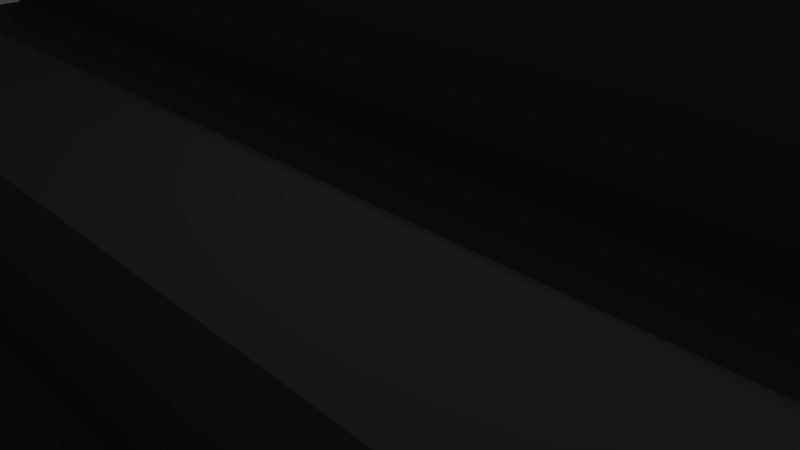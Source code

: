 # Source: AudBle.blend  (saved by Blender 2.79.0; exported with 4.5.12 LTS)
import bpy
from mathutils import Matrix  # noqa: F401  (used for matrix-valued properties, if any)

bpy.ops.wm.read_factory_settings(use_empty=True)
scene = bpy.context.scene
scene.name = 'Scene'

# ---- collections
col_collection_1 = bpy.data.collections.new('Collection 1'); scene.collection.children.link(col_collection_1)

# ---- materials (node trees are filled in below, after node groups)
mat_material = bpy.data.materials.new('Material')
mat_material.alpha_threshold = 0.0
mat_material.use_transparent_shadow = False
mat_material.diffuse_color = (0.09084, 0.09084, 0.09084, 1.0)
mat_material.roughness = 0.5
mat_material.specular_intensity = 0.0
mat_material.line_color = (0.0, 0.0, 0.0, 1.0)

# ---- material node trees

# ---- world
world_world = bpy.data.worlds.new('World'); scene.world = world_world
world_world.color = (0.05088, 0.05088, 0.05088)
world_world.use_sun_shadow = False
world_world.sun_shadow_jitter_overblur = 0.0
world_world.cycles.sampling_method = 'MANUAL'

# ---- cameras
cam_camera = bpy.data.cameras.new('Camera')
cam_camera.clip_end = 100.0
cam_camera.lens = 35.0
cam_camera.sensor_width = 32.0
cam_camera.sensor_height = 18.0
cam_camera.ortho_scale = 7.314
cam_camera.dof.focus_distance = 0.0
cam_camera.dof.aperture_fstop = 128.0

# ---- lights
light_lamp = bpy.data.lights.new('Lamp', 'POINT')
light_lamp.transmission_factor = 0.0
light_lamp.cutoff_distance = 30.0
light_lamp.energy = 100.0
light_lamp.shadow_buffer_clip_start = 1.001
light_lamp.shadow_soft_size = 0.1
light_lamp.shadow_maximum_resolution = 0.006
light_lamp.use_absolute_resolution = True

# ---- meshes
me_cube = bpy.data.meshes.new('Cube')
me_cube.from_pydata([(1.0, 1.0, -1.0), (1.0, -1.0, -1.0), (-1.0, -1.0, -1.0), (-1.0, 1.0, -1.0), (1.0, 1.0, 1.0), (1.0, -1.0, 1.0), (-1.0, -1.0, 1.0), (-1.0, 1.0, 1.0), (1.0, 0.7778, -1.0), (1.0, 0.5556, -1.0), (1.0, 0.3333, -1.0), (1.0, 0.1111, -1.0), (1.0, -0.1111, -1.0), (1.0, -0.3333, -1.0), (1.0, -0.5556, -1.0), (1.0, -0.7778, -1.0), (0.7778, 1.0, -1.0), (0.5556, 1.0, -1.0), (0.3333, 1.0, -1.0), (0.1111, 1.0, -1.0), (-0.1111, 1.0, -1.0), (-0.3333, 1.0, -1.0), (-0.5556, 1.0, -1.0), (-0.7778, 1.0, -1.0), (1.0, 1.0, -0.7778), (1.0, 1.0, -0.5556), (1.0, 1.0, -0.3333), (1.0, 1.0, -0.1111), (1.0, 1.0, 0.1111), (1.0, 1.0, 0.3333), (1.0, 1.0, 0.5556), (1.0, 1.0, 0.7778), (0.7778, -1.0, -1.0), (0.5556, -1.0, -1.0), (0.3333, -1.0, -1.0), (0.1111, -1.0, -1.0), (-0.1111, -1.0, -1.0), (-0.3333, -1.0, -1.0), (-0.5556, -1.0, -1.0), (-0.7778, -1.0, -1.0), (1.0, -1.0, -0.7778), (1.0, -1.0, -0.5556), (1.0, -1.0, -0.3333), (1.0, -1.0, -0.1111), (1.0, -1.0, 0.1111), (1.0, -1.0, 0.3333), (1.0, -1.0, 0.5556), (1.0, -1.0, 0.7778), (-1.0, -0.7778, -1.0), (-1.0, -0.5556, -1.0), (-1.0, -0.3333, -1.0), (-1.0, -0.1111, -1.0), (-1.0, 0.1111, -1.0), (-1.0, 0.3333, -1.0), (-1.0, 0.5556, -1.0), (-1.0, 0.7778, -1.0), (-1.0, -1.0, -0.7778), (-1.0, -1.0, -0.5556), (-1.0, -1.0, -0.3333), (-1.0, -1.0, -0.1111), (-1.0, -1.0, 0.1111), (-1.0, -1.0, 0.3333), (-1.0, -1.0, 0.5556), (-1.0, -1.0, 0.7778), (-1.0, 1.0, -0.7778), (-1.0, 1.0, -0.5556), (-1.0, 1.0, -0.3333), (-1.0, 1.0, -0.1111), (-1.0, 1.0, 0.1111), (-1.0, 1.0, 0.3333), (-1.0, 1.0, 0.5556), (-1.0, 1.0, 0.7778), (1.0, 0.7778, 1.0), (1.0, 0.5556, 1.0), (1.0, 0.3333, 1.0), (1.0, 0.1111, 1.0), (1.0, -0.1111, 1.0), (1.0, -0.3333, 1.0), (1.0, -0.5556, 1.0), (1.0, -0.7778, 1.0), (0.7778, 1.0, 1.0), (0.5556, 1.0, 1.0), (0.3333, 1.0, 1.0), (0.1111, 1.0, 1.0), (-0.1111, 1.0, 1.0), (-0.3333, 1.0, 1.0), (-0.5556, 1.0, 1.0), (-0.7778, 1.0, 1.0), (0.7778, -1.0, 1.0), (0.5556, -1.0, 1.0), (0.3333, -1.0, 1.0), (0.1111, -1.0, 1.0), (-0.1111, -1.0, 1.0), (-0.3333, -1.0, 1.0), (-0.5556, -1.0, 1.0), (-0.7778, -1.0, 1.0), (-1.0, -0.7778, 1.0), (-1.0, -0.5556, 1.0), (-1.0, -0.3333, 1.0), (-1.0, -0.1111, 1.0), (-1.0, 0.1111, 1.0), (-1.0, 0.3333, 1.0), (-1.0, 0.5556, 1.0), (-1.0, 0.7778, 1.0), (0.7778, 1.0, 0.7778), (0.5556, 1.0, 0.7778), (0.3333, 1.0, 0.7778), (0.1111, 1.0, 0.7778), (-0.1111, 1.0, 0.7778), (-0.3333, 1.0, 0.7778), (-0.5556, 1.0, 0.7778), (-0.7778, 1.0, 0.7778), (0.7778, 1.0, 0.5556), (0.5556, 1.0, 0.5556), (0.3333, 1.0, 0.5556), (0.1111, 1.0, 0.5556), (-0.1111, 1.0, 0.5556), (-0.3333, 1.0, 0.5556), (-0.5556, 1.0, 0.5556), (-0.7778, 1.0, 0.5556), (0.7778, 1.0, 0.3333), (0.5556, 1.0, 0.3333), (0.3333, 1.0, 0.3333), (0.1111, 1.0, 0.3333), (-0.1111, 1.0, 0.3333), (-0.3333, 1.0, 0.3333), (-0.5556, 1.0, 0.3333), (-0.7778, 1.0, 0.3333), (0.7778, 1.0, 0.1111), (0.5556, 1.0, 0.1111), (0.3333, 1.0, 0.1111), (0.1111, 1.0, 0.1111), (-0.1111, 1.0, 0.1111), (-0.3333, 1.0, 0.1111), (-0.5556, 1.0, 0.1111), (-0.7778, 1.0, 0.1111), (0.7778, 1.0, -0.1111), (0.5556, 1.0, -0.1111), (0.3333, 1.0, -0.1111), (0.1111, 1.0, -0.1111), (-0.1111, 1.0, -0.1111), (-0.3333, 1.0, -0.1111), (-0.5556, 1.0, -0.1111), (-0.7778, 1.0, -0.1111), (0.7778, 1.0, -0.3333), (0.5556, 1.0, -0.3333), (0.3333, 1.0, -0.3333), (0.1111, 1.0, -0.3333), (-0.1111, 1.0, -0.3333), (-0.3333, 1.0, -0.3333), (-0.5556, 1.0, -0.3333), (-0.7778, 1.0, -0.3333), (0.7778, 1.0, -0.5556), (0.5556, 1.0, -0.5556), (0.3333, 1.0, -0.5556), (0.1111, 1.0, -0.5556), (-0.1111, 1.0, -0.5556), (-0.3333, 1.0, -0.5556), (-0.5556, 1.0, -0.5556), (-0.7778, 1.0, -0.5556), (0.7778, 1.0, -0.7778), (0.5556, 1.0, -0.7778), (0.3333, 1.0, -0.7778), (0.1111, 1.0, -0.7778), (-0.1111, 1.0, -0.7778), (-0.3333, 1.0, -0.7778), (-0.5556, 1.0, -0.7778), (-0.7778, 1.0, -0.7778), (-1.0, -0.7778, -0.7778), (-1.0, -0.5556, -0.7778), (-1.0, -0.3333, -0.7778), (-1.0, -0.1111, -0.7778), (-1.0, 0.1111, -0.7778), (-1.0, 0.3333, -0.7778), (-1.0, 0.5556, -0.7778), (-1.0, 0.7778, -0.7778), (-1.0, -0.7778, -0.5556), (-1.0, -0.5556, -0.5556), (-1.0, -0.3333, -0.5556), (-1.0, -0.1111, -0.5556), (-1.0, 0.1111, -0.5556), (-1.0, 0.3333, -0.5556), (-1.0, 0.5556, -0.5556), (-1.0, 0.7778, -0.5556), (-1.0, -0.7778, -0.3333), (-1.0, -0.5556, -0.3333), (-1.0, -0.3333, -0.3333), (-1.0, -0.1111, -0.3333), (-1.0, 0.1111, -0.3333), (-1.0, 0.3333, -0.3333), (-1.0, 0.5556, -0.3333), (-1.0, 0.7778, -0.3333), (-1.0, -0.7778, -0.1111), (-1.0, -0.5556, -0.1111), (-1.0, -0.3333, -0.1111), (-1.0, -0.1111, -0.1111), (-1.0, 0.1111, -0.1111), (-1.0, 0.3333, -0.1111), (-1.0, 0.5556, -0.1111), (-1.0, 0.7778, -0.1111), (-1.0, -0.7778, 0.1111), (-1.0, -0.5556, 0.1111), (-1.0, -0.3333, 0.1111), (-1.0, -0.1111, 0.1111), (-1.0, 0.1111, 0.1111), (-1.0, 0.3333, 0.1111), (-1.0, 0.5556, 0.1111), (-1.0, 0.7778, 0.1111), (-1.0, -0.7778, 0.3333), (-1.0, -0.5556, 0.3333), (-1.0, -0.3333, 0.3333), (-1.0, -0.1111, 0.3333), (-1.0, 0.1111, 0.3333), (-1.0, 0.3333, 0.3333), (-1.0, 0.5556, 0.3333), (-1.0, 0.7778, 0.3333), (-1.0, -0.7778, 0.5556), (-1.0, -0.5556, 0.5556), (-1.0, -0.3333, 0.5556), (-1.0, -0.1111, 0.5556), (-1.0, 0.1111, 0.5556), (-1.0, 0.3333, 0.5556), (-1.0, 0.5556, 0.5556), (-1.0, 0.7778, 0.5556), (-1.0, -0.7778, 0.7778), (-1.0, -0.5556, 0.7778), (-1.0, -0.3333, 0.7778), (-1.0, -0.1111, 0.7778), (-1.0, 0.1111, 0.7778), (-1.0, 0.3333, 0.7778), (-1.0, 0.5556, 0.7778), (-1.0, 0.7778, 0.7778), (0.7778, -1.0, -0.7778), (0.5556, -1.0, -0.7778), (0.3333, -1.0, -0.7778), (0.1111, -1.0, -0.7778), (-0.1111, -1.0, -0.7778), (-0.3333, -1.0, -0.7778), (-0.5556, -1.0, -0.7778), (-0.7778, -1.0, -0.7778), (0.7778, -1.0, -0.5556), (0.5556, -1.0, -0.5556), (0.3333, -1.0, -0.5556), (0.1111, -1.0, -0.5556), (-0.1111, -1.0, -0.5556), (-0.3333, -1.0, -0.5556), (-0.5556, -1.0, -0.5556), (-0.7778, -1.0, -0.5556), (0.7778, -1.0, -0.3333), (0.5556, -1.0, -0.3333), (0.3333, -1.0, -0.3333), (0.1111, -1.0, -0.3333), (-0.1111, -1.0, -0.3333), (-0.3333, -1.0, -0.3333), (-0.5556, -1.0, -0.3333), (-0.7778, -1.0, -0.3333), (0.7778, -1.0, -0.1111), (0.5556, -1.0, -0.1111), (0.3333, -1.0, -0.1111), (0.1111, -1.0, -0.1111), (-0.1111, -1.0, -0.1111), (-0.3333, -1.0, -0.1111), (-0.5556, -1.0, -0.1111), (-0.7778, -1.0, -0.1111), (0.7778, -1.0, 0.1111), (0.5556, -1.0, 0.1111), (0.3333, -1.0, 0.1111), (0.1111, -1.0, 0.1111), (-0.1111, -1.0, 0.1111), (-0.3333, -1.0, 0.1111), (-0.5556, -1.0, 0.1111), (-0.7778, -1.0, 0.1111), (0.7778, -1.0, 0.3333), (0.5556, -1.0, 0.3333), (0.3333, -1.0, 0.3333), (0.1111, -1.0, 0.3333), (-0.1111, -1.0, 0.3333), (-0.3333, -1.0, 0.3333), (-0.5556, -1.0, 0.3333), (-0.7778, -1.0, 0.3333), (0.7778, -1.0, 0.5556), (0.5556, -1.0, 0.5556), (0.3333, -1.0, 0.5556), (0.1111, -1.0, 0.5556), (-0.1111, -1.0, 0.5556), (-0.3333, -1.0, 0.5556), (-0.5556, -1.0, 0.5556), (-0.7778, -1.0, 0.5556), (0.7778, -1.0, 0.7778), (0.5556, -1.0, 0.7778), (0.3333, -1.0, 0.7778), (0.1111, -1.0, 0.7778), (-0.1111, -1.0, 0.7778), (-0.3333, -1.0, 0.7778), (-0.5556, -1.0, 0.7778), (-0.7778, -1.0, 0.7778), (1.0, 0.7778, -0.7778), (1.0, 0.5556, -0.7778), (1.0, 0.3333, -0.7778), (1.0, 0.1111, -0.7778), (1.0, -0.1111, -0.7778), (1.0, -0.3333, -0.7778), (1.0, -0.5556, -0.7778), (1.0, -0.7778, -0.7778), (1.0, 0.7778, -0.5556), (1.0, 0.5556, -0.5556), (1.0, 0.3333, -0.5556), (1.0, 0.1111, -0.5556), (1.0, -0.1111, -0.5556), (1.0, -0.3333, -0.5556), (1.0, -0.5556, -0.5556), (1.0, -0.7778, -0.5556), (1.0, 0.7778, -0.3333), (1.0, 0.5556, -0.3333), (1.0, 0.3333, -0.3333), (1.0, 0.1111, -0.3333), (1.0, -0.1111, -0.3333), (1.0, -0.3333, -0.3333), (1.0, -0.5556, -0.3333), (1.0, -0.7778, -0.3333), (1.0, 0.7778, -0.1111), (1.0, 0.5556, -0.1111), (1.0, 0.3333, -0.1111), (1.0, 0.1111, -0.1111), (1.0, -0.1111, -0.1111), (1.0, -0.3333, -0.1111), (1.0, -0.5556, -0.1111), (1.0, -0.7778, -0.1111), (1.0, 0.7778, 0.1111), (1.0, 0.5556, 0.1111), (1.0, 0.3333, 0.1111), (1.0, 0.1111, 0.1111), (1.0, -0.1111, 0.1111), (1.0, -0.3333, 0.1111), (1.0, -0.5556, 0.1111), (1.0, -0.7778, 0.1111), (1.0, 0.7778, 0.3333), (1.0, 0.5556, 0.3333), (1.0, 0.3333, 0.3333), (1.0, 0.1111, 0.3333), (1.0, -0.1111, 0.3333), (1.0, -0.3333, 0.3333), (1.0, -0.5556, 0.3333), (1.0, -0.7778, 0.3333), (1.0, 0.7778, 0.5556), (1.0, 0.5556, 0.5556), (1.0, 0.3333, 0.5556), (1.0, 0.1111, 0.5556), (1.0, -0.1111, 0.5556), (1.0, -0.3333, 0.5556), (1.0, -0.5556, 0.5556), (1.0, -0.7778, 0.5556), (1.0, 0.7778, 0.7778), (1.0, 0.5556, 0.7778), (1.0, 0.3333, 0.7778), (1.0, 0.1111, 0.7778), (1.0, -0.1111, 0.7778), (1.0, -0.3333, 0.7778), (1.0, -0.5556, 0.7778), (1.0, -0.7778, 0.7778), (0.5556, 0.3333, 6.682), (-0.3333, 0.3333, 10.17), (-0.3333, 0.5556, 10.17), (0.7778, -0.1111, 6.682), (0.7778, 0.1111, 6.682), (0.7778, 0.3333, 6.682), (0.7778, -0.5556, 1.0), (0.7778, -0.7778, 1.0), (-0.1111, 0.3333, 10.17), (-0.1111, 0.5556, 10.17), (-1.0, 0.5556, 6.682), (-1.0, 0.3333, 6.682), (-1.0, 0.1111, 6.682), (-1.0, -0.1111, 6.682), (0.5556, -0.5556, 1.0), (0.5556, -0.7778, 1.0), (-0.5556, 1.0, 6.682), (-0.3333, 1.0, 6.682), (-0.1111, 1.0, 6.682), (0.1111, 1.0, 6.682), (0.3333, 1.0, 6.682), (0.5556, 1.0, 6.682), (0.3333, -0.5556, 1.0), (0.3333, -0.7778, 1.0), (0.7778, 1.0, 6.682), (1.0, -0.1111, 6.682), (1.0, 0.1111, 6.682), (1.0, 0.3333, 6.682), (1.0, 0.5556, 6.682), (1.0, 0.7778, 6.682), (0.1111, -0.5556, 1.0), (0.1111, -0.7778, 1.0), (1.0, 1.0, 6.682), (-1.0, 0.7778, 6.682), (-1.0, 1.0, 6.682), (-0.7778, 1.0, 6.682), (-0.7778, -0.5556, 4.663), (-0.7778, -0.3333, 4.663), (-0.1111, -0.5556, 1.0), (-0.1111, -0.7778, 1.0), (-0.5556, -0.5556, 4.663), (-0.5556, -0.3333, 4.663), (-0.3333, -0.5556, 4.663), (-0.3333, -0.3333, 4.663), (-0.1111, -0.5556, 4.663), (-0.1111, -0.3333, 4.663), (-0.3333, -0.5556, 1.0), (-0.3333, -0.7778, 1.0), (0.1111, -0.5556, 4.663), (0.1111, -0.3333, 4.663), (0.3333, -0.5556, 4.663), (0.3333, -0.3333, 4.663), (0.5556, -0.5556, 4.663), (0.5556, -0.3333, 4.663), (-0.5556, -0.5556, 1.0), (-0.5556, -0.7778, 1.0), (0.7778, -0.5556, 4.663), (0.7778, -0.3333, 4.663), (-1.0, -0.3333, 4.663), (-1.0, -0.5556, 4.663), (1.0, -0.5556, 4.663), (1.0, -0.3333, 4.663), (-0.7778, -0.5556, 1.0), (-0.7778, -0.7778, 1.0), (0.7778, 0.7778, -1.0), (0.5556, 0.7778, -1.0), (0.3333, 0.7778, -1.0), (0.1111, 0.7778, -1.0), (-0.1111, 0.7778, -1.0), (-0.3333, 0.7778, -1.0), (-0.5556, 0.7778, -1.0), (-0.7778, 0.7778, -1.0), (0.7778, 0.5556, -1.0), (0.5556, 0.5556, -1.0), (0.3333, 0.5556, -1.0), (0.1111, 0.5556, -1.0), (-0.1111, 0.5556, -1.0), (-0.3333, 0.5556, -1.0), (-0.5556, 0.5556, -1.0), (-0.7778, 0.5556, -1.0), (0.7778, 0.3333, -1.0), (0.5556, 0.3333, -1.0), (0.3333, 0.3333, -1.0), (0.1111, 0.3333, -1.0), (-0.1111, 0.3333, -1.0), (-0.3333, 0.3333, -1.0), (-0.5556, 0.3333, -1.0), (-0.7778, 0.3333, -1.0), (0.7778, 0.1111, -1.0), (0.5556, 0.1111, -1.0), (0.3333, 0.1111, -1.0), (0.1111, 0.1111, -1.0), (-0.1111, 0.1111, -1.0), (-0.3333, 0.1111, -1.0), (-0.5556, 0.1111, -1.0), (-0.7778, 0.1111, -1.0), (0.7778, -0.1111, -1.0), (0.5556, -0.1111, -1.0), (0.3333, -0.1111, -1.0), (0.1111, -0.1111, -1.0), (-0.1111, -0.1111, -1.0), (-0.3333, -0.1111, -1.0), (-0.5556, -0.1111, -1.0), (-0.7778, -0.1111, -1.0), (0.7778, -0.3333, -1.0), (0.5556, -0.3333, -1.0), (0.3333, -0.3333, -1.0), (0.1111, -0.3333, -1.0), (-0.1111, -0.3333, -1.0), (-0.3333, -0.3333, -1.0), (-0.5556, -0.3333, -1.0), (-0.7778, -0.3333, -1.0), (0.7778, -0.5556, -1.0), (0.5556, -0.5556, -1.0), (0.3333, -0.5556, -1.0), (0.1111, -0.5556, -1.0), (-0.1111, -0.5556, -1.0), (-0.3333, -0.5556, -1.0), (-0.5556, -0.5556, -1.0), (-0.7778, -0.5556, -1.0), (0.7778, -0.7778, -1.0), (0.5556, -0.7778, -1.0), (0.3333, -0.7778, -1.0), (0.1111, -0.7778, -1.0), (-0.1111, -0.7778, -1.0), (-0.3333, -0.7778, -1.0), (-0.5556, -0.7778, -1.0), (-0.7778, -0.7778, -1.0), (1.0, -0.7778, 1.863), (1.0, -1.0, 1.863), (-0.7778, -1.0, 1.863), (-1.0, -1.0, 1.863), (0.7778, -1.0, 1.863), (0.5556, -1.0, 1.863), (0.3333, -1.0, 1.863), (0.1111, -1.0, 1.863), (-0.1111, -1.0, 1.863), (-0.3333, -1.0, 1.863), (-0.5556, -1.0, 1.863), (-1.0, -0.7778, 1.863), (0.7778, -0.7778, 1.863), (0.5556, -0.7778, 1.863), (0.3333, -0.7778, 1.863), (0.1111, -0.7778, 1.863), (-0.1111, -0.7778, 1.863), (-0.3333, -0.7778, 1.863), (-0.5556, -0.7778, 1.863), (-0.7778, -0.7778, 1.863), (-0.7778, 1.0, 3.741), (-1.0, 1.0, 3.741), (-1.0, 0.7778, 3.741), (1.0, 1.0, 3.741), (1.0, 0.7778, 3.741), (1.0, 0.5556, 3.741), (1.0, 0.3333, 3.741), (1.0, 0.1111, 3.741), (1.0, -0.1111, 3.741), (1.0, -0.3333, 3.741), (1.0, -0.5556, 3.741), (0.7778, 1.0, 3.741), (0.5556, 1.0, 3.741), (0.3333, 1.0, 3.741), (0.1111, 1.0, 3.741), (-0.1111, 1.0, 3.741), (-0.3333, 1.0, 3.741), (-0.5556, 1.0, 3.741), (-1.0, -0.5556, 3.741), (-1.0, -0.3333, 3.741), (-1.0, -0.1111, 3.741), (-1.0, 0.1111, 3.741), (-1.0, 0.3333, 3.741), (-1.0, 0.5556, 3.741), (0.7778, -0.1111, 3.741), (0.7778, -0.3333, 3.741), (0.7778, -0.5556, 3.741), (0.5556, -0.1111, 3.741), (0.5556, -0.3333, 3.741), (0.5556, -0.5556, 3.741), (0.3333, -0.1111, 3.741), (0.3333, -0.3333, 3.741), (0.3333, -0.5556, 3.741), (0.1111, -0.1111, 3.741), (0.1111, -0.3333, 3.741), (0.1111, -0.5556, 3.741), (-0.1111, -0.1111, 3.741), (-0.1111, -0.3333, 3.741), (-0.1111, -0.5556, 3.741), (-0.3333, -0.1111, 3.741), (-0.3333, -0.3333, 3.741), (-0.3333, -0.5556, 3.741), (-0.5556, -0.1111, 3.741), (-0.5556, -0.3333, 3.741), (-0.5556, -0.5556, 3.741), (-0.7778, -0.1111, 3.741), (-0.7778, -0.3333, 3.741), (-0.7778, -0.5556, 3.741), (0.5556, 0.1111, 6.682), (0.5556, -0.1111, 6.682), (1.0, 0.3333, 10.17), (1.0, 0.5556, 10.17), (0.3333, 0.3333, 6.682), (0.3333, 0.1111, 6.682), (0.3333, -0.1111, 6.682), (-1.0, 0.5556, 10.17), (-1.0, 0.3333, 10.17), (0.1111, 0.3333, 6.682), (0.1111, 0.1111, 6.682), (0.1111, -0.1111, 6.682), (0.7778, 0.3333, 10.17), (0.7778, 0.5556, 10.17), (-0.1111, 0.3333, 6.682), (-0.1111, 0.1111, 6.682), (-0.1111, -0.1111, 6.682), (0.5556, 0.3333, 10.17), (0.5556, 0.5556, 10.17), (-0.3333, 0.3333, 6.682), (-0.3333, 0.1111, 6.682), (-0.3333, -0.1111, 6.682), (0.3333, 0.3333, 10.17), (0.3333, 0.5556, 10.17), (-0.5556, 0.3333, 6.682), (-0.5556, 0.1111, 6.682), (-0.5556, -0.1111, 6.682), (0.1111, 0.3333, 10.17), (0.1111, 0.5556, 10.17), (-0.7778, 0.3333, 6.682), (-0.7778, 0.1111, 6.682), (-0.7778, -0.1111, 6.682), (0.3333, 0.1111, 7.537), (0.3333, -0.1111, 7.537), (0.5556, 0.1111, 7.537), (0.5556, -0.1111, 7.537), (0.7778, 0.1111, 7.537), (0.7778, -0.1111, 7.537), (-1.0, -0.1111, 7.537), (-1.0, 0.1111, 7.537), (1.0, 0.1111, 7.537), (1.0, -0.1111, 7.537), (0.1111, 0.1111, 7.537), (0.1111, -0.1111, 7.537), (-0.1111, 0.1111, 7.537), (-0.1111, -0.1111, 7.537), (-0.3333, 0.1111, 7.537), (-0.3333, -0.1111, 7.537), (-0.5556, 0.1111, 7.537), (-0.5556, -0.1111, 7.537), (-0.7778, 0.1111, 7.537), (-0.7778, -0.1111, 7.537), (0.1111, 0.5556, 9.413), (0.1111, 0.3333, 9.413), (0.1111, 0.7778, 9.413), (0.1111, 1.0, 9.413), (0.3333, 0.5556, 9.413), (0.3333, 0.3333, 9.413), (0.3333, 0.7778, 9.413), (0.3333, 1.0, 9.413), (0.5556, 0.5556, 9.413), (0.5556, 0.3333, 9.413), (0.5556, 0.7778, 9.413), (0.5556, 1.0, 9.413), (0.7778, 0.5556, 9.413), (0.7778, 0.3333, 9.413), (0.7778, 0.7778, 9.413), (0.7778, 1.0, 9.413), (-1.0, 0.5556, 9.413), (-1.0, 0.7778, 9.413), (-1.0, 0.3333, 9.413), (-0.5556, 1.0, 9.413), (-0.7778, 1.0, 9.413), (-0.3333, 1.0, 9.413), (-0.1111, 1.0, 9.413), (1.0, 1.0, 9.413), (1.0, 0.5556, 9.413), (1.0, 0.3333, 9.413), (1.0, 0.7778, 9.413), (-1.0, 1.0, 9.413), (-0.1111, 0.7778, 9.413), (-0.1111, 0.5556, 9.413), (-0.1111, 0.3333, 9.413), (-0.3333, 0.7778, 9.413), (-0.3333, 0.5556, 9.413), (-0.3333, 0.3333, 9.413), (-0.5556, 0.7778, 9.413), (-0.5556, 0.5556, 9.413), (-0.5556, 0.3333, 9.413), (-0.7778, 0.7778, 9.413), (-0.7778, 0.5556, 9.413), (-0.7778, 0.3333, 9.413), (-0.5556, 0.5556, 10.17), (-0.5556, 0.3333, 10.17), (-0.7778, 0.5556, 10.17), (-0.7778, 0.3333, 10.17), (0.1111, 1.0, 12.61), (0.1111, 0.7778, 12.61), (0.3333, 1.0, 12.61), (0.3333, 0.7778, 12.61), (0.5556, 1.0, 12.61), (0.5556, 0.7778, 12.61), (0.7778, 1.0, 12.61), (0.7778, 0.7778, 12.61), (-0.5556, 1.0, 12.61), (-0.7778, 1.0, 12.61), (-0.3333, 1.0, 12.61), (-0.1111, 1.0, 12.61), (1.0, 1.0, 12.61), (1.0, 0.7778, 12.61), (-1.0, 0.7778, 12.61), (-1.0, 1.0, 12.61), (-0.1111, 0.7778, 12.61), (-0.3333, 0.7778, 12.61), (-0.5556, 0.7778, 12.61), (-0.7778, 0.7778, 12.61), (-1.0, 0.9741, -1.0), (-1.0, 0.9741, 1.0), (1.0, 0.9741, -1.0), (1.0, 0.9741, 1.0), (-1.0, 0.9741, -0.7778), (-1.0, 0.9741, -0.5556), (-1.0, 0.9741, -0.3333), (-1.0, 0.9741, -0.1111), (-1.0, 0.9741, 0.1111), (-1.0, 0.9741, 0.3333), (-1.0, 0.9741, 0.5556), (-1.0, 0.9741, 0.7778), (1.0, 0.9741, -0.7778), (1.0, 0.9741, -0.5556), (1.0, 0.9741, -0.3333), (1.0, 0.9741, -0.1111), (1.0, 0.9741, 0.1111), (1.0, 0.9741, 0.3333), (1.0, 0.9741, 0.5556), (1.0, 0.9741, 0.7778), (1.0, 0.9741, 6.682), (-1.0, 0.9741, 6.682), (0.7778, 0.9741, -1.0), (0.5556, 0.9741, -1.0), (0.3333, 0.9741, -1.0), (0.1111, 0.9741, -1.0), (-0.1111, 0.9741, -1.0), (-0.3333, 0.9741, -1.0), (-0.5556, 0.9741, -1.0), (-0.7778, 0.9741, -1.0), (-1.0, 0.9741, 3.741), (1.0, 0.9741, 3.741), (1.0, 0.9741, 9.413), (-1.0, 0.9741, 9.413), (0.1111, 0.9741, 12.61), (0.3333, 0.9741, 12.61), (0.5556, 0.9741, 12.61), (0.7778, 0.9741, 12.61), (1.0, 0.9741, 12.61), (-1.0, 0.9741, 12.61), (-0.1111, 0.9741, 12.61), (-0.3333, 0.9741, 12.61), (-0.5556, 0.9741, 12.61), (-0.7778, 0.9741, 12.61), (0.9771, 1.0, -1.0), (0.9771, -1.0, -1.0), (0.9771, 1.0, 1.0), (0.9771, -1.0, 1.0), (0.9771, 1.0, 0.7778), (0.9771, 1.0, 0.5556), (0.9771, 1.0, 0.3333), (0.9771, 1.0, 0.1111), (0.9771, 1.0, -0.1111), (0.9771, 1.0, -0.3333), (0.9771, 1.0, -0.5556), (0.9771, 1.0, -0.7778), (0.9771, -1.0, -0.7778), (0.9771, -1.0, -0.5556), (0.9771, -1.0, -0.3333), (0.9771, -1.0, -0.1111), (0.9771, -1.0, 0.1111), (0.9771, -1.0, 0.3333), (0.9771, -1.0, 0.5556), (0.9771, -1.0, 0.7778), (0.9771, 0.3333, 10.17), (0.9771, 0.5556, 10.17), (0.9771, 1.0, 6.682), (0.9771, -0.5556, 1.0), (0.9771, -0.7778, 1.0), (0.9771, -0.5556, 4.663), (0.9771, -0.3333, 4.663), (0.9771, 0.7778, -1.0), (0.9771, 0.5556, -1.0), (0.9771, 0.3333, -1.0), (0.9771, 0.1111, -1.0), (0.9771, -0.1111, -1.0), (0.9771, -0.3333, -1.0), (0.9771, -0.5556, -1.0), (0.9771, -0.7778, -1.0), (0.9771, -1.0, 1.863), (0.9771, -0.7778, 1.863), (0.9771, 1.0, 3.741), (0.9771, -0.1111, 3.741), (0.9771, -0.3333, 3.741), (0.9771, -0.5556, 3.741), (0.9771, 0.3333, 6.682), (0.9771, 0.1111, 6.682), (0.9771, -0.1111, 6.682), (0.9771, 0.1111, 7.537), (0.9771, -0.1111, 7.537), (0.9771, 1.0, 9.413), (0.9771, 0.7778, 9.413), (0.9771, 0.5556, 9.413), (0.9771, 0.3333, 9.413), (0.9771, 1.0, 12.61), (0.9771, 0.7778, 12.61), (0.9771, 0.9741, 12.61), (0.9771, 0.9741, -1.0), (-0.9742, 1.0, -1.0), (-0.9742, -1.0, -1.0), (-0.9742, 1.0, 1.0), (-0.9742, -1.0, 1.0), (-0.9742, 1.0, 0.7778), (-0.9742, 1.0, 0.5556), (-0.9742, 1.0, 0.3333), (-0.9742, 1.0, 0.1111), (-0.9742, 1.0, -0.1111), (-0.9742, 1.0, -0.3333), (-0.9742, 1.0, -0.5556), (-0.9742, 1.0, -0.7778), (-0.9742, -1.0, -0.7778), (-0.9742, -1.0, -0.5556), (-0.9742, -1.0, -0.3333), (-0.9742, -1.0, -0.1111), (-0.9742, -1.0, 0.1111), (-0.9742, -1.0, 0.3333), (-0.9742, -1.0, 0.5556), (-0.9742, -1.0, 0.7778), (-0.9742, 1.0, 6.682), (-0.9742, -0.5556, 4.663), (-0.9742, -0.3333, 4.663), (-0.9742, -0.5556, 1.0), (-0.9742, -0.7778, 1.0), (-0.9742, 0.7778, -1.0), (-0.9742, 0.5556, -1.0), (-0.9742, 0.3333, -1.0), (-0.9742, 0.1111, -1.0), (-0.9742, -0.1111, -1.0), (-0.9742, -0.3333, -1.0), (-0.9742, -0.5556, -1.0), (-0.9742, -0.7778, -1.0), (-0.9742, -1.0, 1.863), (-0.9742, -0.7778, 1.863), (-0.9742, 1.0, 3.741), (-0.9742, -0.1111, 3.741), (-0.9742, -0.3333, 3.741), (-0.9742, -0.5556, 3.741), (-0.9742, 0.3333, 6.682), (-0.9742, 0.1111, 6.682), (-0.9742, -0.1111, 6.682), (-0.9742, 0.1111, 7.537), (-0.9742, -0.1111, 7.537), (-0.9742, 1.0, 9.413), (-0.9742, 0.7778, 9.413), (-0.9742, 0.5556, 9.413), (-0.9742, 0.3333, 9.413), (-0.9742, 0.5556, 10.17), (-0.9742, 0.3333, 10.17), (-0.9742, 1.0, 12.61), (-0.9742, 0.7778, 12.61), (-0.9742, 0.9741, 12.61), (-0.9742, 0.9741, -1.0), (1.0, 1.0, 16.37), (1.0, 0.9741, 16.37), (0.9771, 0.9741, 16.37), (0.9771, 1.0, 16.37), (1.0, 0.9741, 16.07), (0.9771, 0.9741, 16.07), (0.9771, 1.0, 16.07), (1.0, 1.0, 16.07), (0.9771, -0.4778, 8.846), (1.0, -0.4778, 8.846), (1.0, -0.5334, 8.317), (0.9771, -0.5334, 8.317), (0.9771, -0.5535, 8.518), (1.0, -0.5535, 8.518), (1.0, -0.5535, 8.211), (0.9771, -0.5535, 8.211), (1.0, -0.536, 4.669), (0.9771, -0.536, 4.669), (1.0, -0.5554, 4.67), (0.9771, -0.5554, 4.67), (-0.9997, 1.0, 16.37), (-0.9997, 0.9741, 16.37), (-0.9997, 1.0, 16.07), (-0.9997, 0.9741, 16.07), (-1.0, 0.9741, 16.07), (-1.0, 1.0, 16.07), (-0.9742, 1.0, 16.07), (-0.9742, 0.9741, 16.07), (0.9766, -0.4778, 8.846), (0.9766, -0.5334, 8.317), (0.9766, -0.5535, 8.518), (0.9766, -0.5535, 8.211), (0.9766, -0.5056, 8.581), (0.9766, -0.5535, 8.364), (0.9766, -0.5434, 8.264), (0.9766, -0.5156, 8.682), (0.9766, -0.5295, 8.473), (-0.9754, 1.0, 16.37), (-0.9754, 0.9741, 16.37), (-0.9754, 1.0, 16.07), (-0.9754, 0.9741, 16.07), (-0.9997, -0.5529, 8.52), (-0.9997, -0.5529, 8.214), (-0.9754, -0.5529, 8.214), (-0.9754, -0.5529, 8.52), (-0.9754, -0.5266, 8.349), (-0.9997, -0.5266, 8.349), (-0.9754, -0.5266, 8.655), (-0.9997, -0.5266, 8.655), (-0.9754, -0.5553, 4.43), (-0.9997, -0.5553, 4.43), (-0.9754, -0.529, 4.566), (-0.9997, -0.529, 4.566)], [], [(802, 771, 2, 48), (95, 94, 498, 490), (359, 79, 5, 47), (789, 773, 6, 63), (683, 673, 7, 71), (781, 770, 3, 64), (772, 774, 71, 7), (774, 775, 70, 71), (775, 776, 69, 70), (776, 777, 68, 69), (777, 778, 67, 68), (778, 779, 66, 67), (779, 780, 65, 66), (780, 781, 64, 65), (718, 720, 104, 80), (80, 104, 105, 81), (81, 105, 106, 82), (82, 106, 107, 83), (83, 107, 108, 84), (84, 108, 109, 85), (85, 109, 110, 86), (86, 110, 111, 87), (720, 721, 112, 104), (104, 112, 113, 105), (105, 113, 114, 106), (106, 114, 115, 107), (107, 115, 116, 108), (108, 116, 117, 109), (109, 117, 118, 110), (110, 118, 119, 111), (721, 722, 120, 112), (112, 120, 121, 113), (113, 121, 122, 114), (114, 122, 123, 115), (115, 123, 124, 116), (116, 124, 125, 117), (117, 125, 126, 118), (118, 126, 127, 119), (722, 723, 128, 120), (120, 128, 129, 121), (121, 129, 130, 122), (122, 130, 131, 123), (123, 131, 132, 124), (124, 132, 133, 125), (125, 133, 134, 126), (126, 134, 135, 127), (723, 724, 136, 128), (128, 136, 137, 129), (129, 137, 138, 130), (130, 138, 139, 131), (131, 139, 140, 132), (132, 140, 141, 133), (133, 141, 142, 134), (134, 142, 143, 135), (724, 725, 144, 136), (136, 144, 145, 137), (137, 145, 146, 138), (138, 146, 147, 139), (139, 147, 148, 140), (140, 148, 149, 141), (141, 149, 150, 142), (142, 150, 151, 143), (725, 726, 152, 144), (144, 152, 153, 145), (145, 153, 154, 146), (146, 154, 155, 147), (147, 155, 156, 148), (148, 156, 157, 149), (149, 157, 158, 150), (150, 158, 159, 151), (726, 727, 160, 152), (152, 160, 161, 153), (153, 161, 162, 154), (154, 162, 163, 155), (155, 163, 164, 156), (156, 164, 165, 157), (157, 165, 166, 158), (158, 166, 167, 159), (727, 716, 16, 160), (160, 16, 17, 161), (161, 17, 18, 162), (162, 18, 19, 163), (163, 19, 20, 164), (164, 20, 21, 165), (165, 21, 22, 166), (166, 22, 23, 167), (672, 676, 64, 3), (676, 677, 65, 64), (677, 678, 66, 65), (678, 679, 67, 66), (679, 680, 68, 67), (680, 681, 69, 68), (681, 682, 70, 69), (682, 683, 71, 70), (2, 56, 168, 48), (48, 168, 169, 49), (49, 169, 170, 50), (50, 170, 171, 51), (51, 171, 172, 52), (52, 172, 173, 53), (53, 173, 174, 54), (54, 174, 175, 55), (56, 57, 176, 168), (168, 176, 177, 169), (169, 177, 178, 170), (170, 178, 179, 171), (171, 179, 180, 172), (172, 180, 181, 173), (173, 181, 182, 174), (174, 182, 183, 175), (57, 58, 184, 176), (176, 184, 185, 177), (177, 185, 186, 178), (178, 186, 187, 179), (179, 187, 188, 180), (180, 188, 189, 181), (181, 189, 190, 182), (182, 190, 191, 183), (58, 59, 192, 184), (184, 192, 193, 185), (185, 193, 194, 186), (186, 194, 195, 187), (187, 195, 196, 188), (188, 196, 197, 189), (189, 197, 198, 190), (190, 198, 199, 191), (59, 60, 200, 192), (192, 200, 201, 193), (193, 201, 202, 194), (194, 202, 203, 195), (195, 203, 204, 196), (196, 204, 205, 197), (197, 205, 206, 198), (198, 206, 207, 199), (60, 61, 208, 200), (200, 208, 209, 201), (201, 209, 210, 202), (202, 210, 211, 203), (203, 211, 212, 204), (204, 212, 213, 205), (205, 213, 214, 206), (206, 214, 215, 207), (61, 62, 216, 208), (208, 216, 217, 209), (209, 217, 218, 210), (210, 218, 219, 211), (211, 219, 220, 212), (212, 220, 221, 213), (213, 221, 222, 214), (214, 222, 223, 215), (62, 63, 224, 216), (216, 224, 225, 217), (217, 225, 226, 218), (218, 226, 227, 219), (219, 227, 228, 220), (220, 228, 229, 221), (221, 229, 230, 222), (222, 230, 231, 223), (63, 6, 96, 224), (224, 96, 97, 225), (225, 97, 98, 226), (226, 98, 99, 227), (227, 99, 100, 228), (228, 100, 101, 229), (229, 101, 102, 230), (230, 102, 103, 231), (771, 782, 56, 2), (782, 783, 57, 56), (783, 784, 58, 57), (784, 785, 59, 58), (785, 786, 60, 59), (786, 787, 61, 60), (787, 788, 62, 61), (788, 789, 63, 62), (717, 728, 232, 32), (32, 232, 233, 33), (33, 233, 234, 34), (34, 234, 235, 35), (35, 235, 236, 36), (36, 236, 237, 37), (37, 237, 238, 38), (38, 238, 239, 39), (728, 729, 240, 232), (232, 240, 241, 233), (233, 241, 242, 234), (234, 242, 243, 235), (235, 243, 244, 236), (236, 244, 245, 237), (237, 245, 246, 238), (238, 246, 247, 239), (729, 730, 248, 240), (240, 248, 249, 241), (241, 249, 250, 242), (242, 250, 251, 243), (243, 251, 252, 244), (244, 252, 253, 245), (245, 253, 254, 246), (246, 254, 255, 247), (730, 731, 256, 248), (248, 256, 257, 249), (249, 257, 258, 250), (250, 258, 259, 251), (251, 259, 260, 252), (252, 260, 261, 253), (253, 261, 262, 254), (254, 262, 263, 255), (731, 732, 264, 256), (256, 264, 265, 257), (257, 265, 266, 258), (258, 266, 267, 259), (259, 267, 268, 260), (260, 268, 269, 261), (261, 269, 270, 262), (262, 270, 271, 263), (732, 733, 272, 264), (264, 272, 273, 265), (265, 273, 274, 266), (266, 274, 275, 267), (267, 275, 276, 268), (268, 276, 277, 269), (269, 277, 278, 270), (270, 278, 279, 271), (733, 734, 280, 272), (272, 280, 281, 273), (273, 281, 282, 274), (274, 282, 283, 275), (275, 283, 284, 276), (276, 284, 285, 277), (277, 285, 286, 278), (278, 286, 287, 279), (734, 735, 288, 280), (280, 288, 289, 281), (281, 289, 290, 282), (282, 290, 291, 283), (283, 291, 292, 284), (284, 292, 293, 285), (285, 293, 294, 286), (286, 294, 295, 287), (735, 719, 88, 288), (288, 88, 89, 289), (289, 89, 90, 290), (290, 90, 91, 291), (291, 91, 92, 292), (292, 92, 93, 293), (293, 93, 94, 294), (294, 94, 95, 295), (15, 303, 40, 1), (303, 311, 41, 40), (311, 319, 42, 41), (319, 327, 43, 42), (327, 335, 44, 43), (335, 343, 45, 44), (343, 351, 46, 45), (351, 359, 47, 46), (674, 684, 296, 8), (8, 296, 297, 9), (9, 297, 298, 10), (10, 298, 299, 11), (11, 299, 300, 12), (12, 300, 301, 13), (13, 301, 302, 14), (14, 302, 303, 15), (684, 685, 304, 296), (296, 304, 305, 297), (297, 305, 306, 298), (298, 306, 307, 299), (299, 307, 308, 300), (300, 308, 309, 301), (301, 309, 310, 302), (302, 310, 311, 303), (685, 686, 312, 304), (304, 312, 313, 305), (305, 313, 314, 306), (306, 314, 315, 307), (307, 315, 316, 308), (308, 316, 317, 309), (309, 317, 318, 310), (310, 318, 319, 311), (686, 687, 320, 312), (312, 320, 321, 313), (313, 321, 322, 314), (314, 322, 323, 315), (315, 323, 324, 316), (316, 324, 325, 317), (317, 325, 326, 318), (318, 326, 327, 319), (687, 688, 328, 320), (320, 328, 329, 321), (321, 329, 330, 322), (322, 330, 331, 323), (323, 331, 332, 324), (324, 332, 333, 325), (325, 333, 334, 326), (326, 334, 335, 327), (688, 689, 336, 328), (328, 336, 337, 329), (329, 337, 338, 330), (330, 338, 339, 331), (331, 339, 340, 332), (332, 340, 341, 333), (333, 341, 342, 334), (334, 342, 343, 335), (689, 690, 344, 336), (336, 344, 345, 337), (337, 345, 346, 338), (338, 346, 347, 339), (339, 347, 348, 340), (340, 348, 349, 341), (341, 349, 350, 342), (342, 350, 351, 343), (690, 691, 352, 344), (344, 352, 353, 345), (345, 353, 354, 346), (346, 354, 355, 347), (347, 355, 356, 348), (348, 356, 357, 349), (349, 357, 358, 350), (350, 358, 359, 351), (691, 675, 72, 352), (352, 72, 73, 353), (353, 73, 74, 354), (354, 74, 75, 355), (355, 75, 76, 356), (356, 76, 77, 357), (357, 77, 78, 358), (358, 78, 79, 359), (773, 95, 490, 803), (383, 391, 503, 502), (375, 383, 502, 501), (94, 93, 497, 498), (367, 375, 501, 500), (740, 367, 500, 752), (93, 92, 496, 497), (5, 79, 488, 489), (574, 579, 578, 573), (577, 572, 601, 603), (365, 360, 556, 364), (737, 569, 568, 736), (569, 574, 573, 568), (378, 377, 629, 630), (562, 557, 591, 589), (739, 366, 367, 740), (757, 365, 364, 758), (738, 384, 623, 762), (393, 370, 624, 625), (692, 392, 631, 704), (549, 546, 404, 402), (539, 542, 409, 411), (552, 549, 402, 400), (366, 374, 375, 367), (542, 545, 405, 409), (555, 552, 400, 396), (518, 517, 421, 420), (545, 548, 403, 405), (808, 555, 396, 791), (548, 551, 401, 403), (551, 554, 397, 401), (374, 382, 383, 375), (807, 527, 418, 792), (792, 418, 419, 791), (401, 397, 396, 400), (403, 401, 400, 402), (405, 403, 402, 404), (409, 405, 404, 408), (411, 409, 408, 410), (382, 390, 391, 383), (413, 411, 410, 412), (417, 413, 412, 416), (742, 417, 416, 741), (673, 103, 510, 702), (74, 73, 513, 514), (86, 87, 508, 525), (100, 99, 528, 529), (390, 398, 399, 391), (73, 72, 512, 513), (85, 86, 525, 524), (99, 98, 527, 528), (772, 7, 509, 805), (675, 4, 511, 703), (390, 382, 540, 543), (84, 85, 524, 523), (398, 406, 407, 399), (793, 422, 555, 808), (98, 97, 526, 527), (83, 84, 523, 522), (82, 83, 522, 521), (374, 366, 534, 537), (414, 406, 549, 552), (81, 82, 521, 520), (406, 414, 415, 407), (80, 81, 520, 519), (718, 80, 519, 753), (398, 390, 543, 546), (78, 77, 517, 518), (382, 374, 537, 540), (77, 76, 516, 517), (422, 414, 552, 555), (414, 422, 423, 415), (103, 102, 531, 510), (76, 75, 515, 516), (102, 101, 530, 531), (75, 74, 514, 515), (739, 78, 518, 756), (406, 398, 546, 549), (101, 100, 529, 530), (793, 97, 96, 794), (823, 795, 55, 672), (795, 796, 54, 55), (796, 797, 53, 54), (797, 798, 52, 53), (798, 799, 51, 52), (799, 800, 50, 51), (800, 801, 49, 50), (801, 802, 48, 49), (769, 743, 424, 694), (694, 424, 425, 695), (695, 425, 426, 696), (696, 426, 427, 697), (697, 427, 428, 698), (698, 428, 429, 699), (699, 429, 430, 700), (700, 430, 431, 701), (743, 744, 432, 424), (424, 432, 433, 425), (425, 433, 434, 426), (426, 434, 435, 427), (427, 435, 436, 428), (428, 436, 437, 429), (429, 437, 438, 430), (430, 438, 439, 431), (744, 745, 440, 432), (432, 440, 441, 433), (433, 441, 442, 434), (434, 442, 443, 435), (435, 443, 444, 436), (436, 444, 445, 437), (437, 445, 446, 438), (438, 446, 447, 439), (745, 746, 448, 440), (440, 448, 449, 441), (441, 449, 450, 442), (442, 450, 451, 443), (443, 451, 452, 444), (444, 452, 453, 445), (445, 453, 454, 446), (446, 454, 455, 447), (746, 747, 456, 448), (448, 456, 457, 449), (449, 457, 458, 450), (450, 458, 459, 451), (451, 459, 460, 452), (452, 460, 461, 453), (453, 461, 462, 454), (454, 462, 463, 455), (747, 748, 464, 456), (456, 464, 465, 457), (457, 465, 466, 458), (458, 466, 467, 459), (459, 467, 468, 460), (460, 468, 469, 461), (461, 469, 470, 462), (462, 470, 471, 463), (748, 749, 472, 464), (464, 472, 473, 465), (465, 473, 474, 466), (466, 474, 475, 467), (467, 475, 476, 468), (468, 476, 477, 469), (469, 477, 478, 470), (470, 478, 479, 471), (749, 750, 480, 472), (472, 480, 481, 473), (473, 481, 482, 474), (474, 482, 483, 475), (475, 483, 484, 476), (476, 484, 485, 477), (477, 485, 486, 478), (478, 486, 487, 479), (750, 717, 32, 480), (480, 32, 33, 481), (481, 33, 34, 482), (482, 34, 35, 483), (483, 35, 36, 484), (484, 36, 37, 485), (485, 37, 38, 486), (486, 38, 39, 487), (804, 499, 491, 803), (752, 500, 492, 751), (500, 501, 493, 492), (501, 502, 494, 493), (502, 503, 495, 494), (503, 504, 496, 495), (504, 505, 497, 496), (505, 506, 498, 497), (506, 507, 490, 498), (391, 399, 504, 503), (719, 5, 489, 751), (399, 407, 505, 504), (96, 6, 491, 499), (89, 88, 492, 493), (407, 415, 506, 505), (415, 423, 507, 506), (90, 89, 493, 494), (794, 96, 499, 804), (91, 90, 494, 495), (92, 91, 495, 496), (754, 532, 533, 755), (756, 518, 420, 741), (532, 535, 536, 533), (537, 534, 416, 412), (535, 538, 539, 536), (540, 537, 412, 410), (514, 513, 388, 387), (544, 541, 567, 572), (538, 535, 557, 562), (538, 541, 542, 539), (755, 533, 417, 742), (513, 512, 389, 388), (525, 508, 395, 376), (754, 516, 385, 759), (703, 511, 392, 692), (524, 525, 376, 377), (541, 544, 545, 542), (543, 540, 410, 408), (702, 510, 393, 693), (523, 524, 377, 378), (805, 509, 394, 790), (522, 523, 378, 379), (521, 522, 379, 380), (544, 547, 548, 545), (533, 536, 413, 417), (553, 550, 582, 587), (520, 521, 380, 381), (547, 544, 572, 577), (541, 538, 562, 567), (519, 520, 381, 384), (547, 550, 551, 548), (527, 526, 419, 418), (535, 532, 363, 557), (753, 519, 384, 738), (510, 531, 370, 393), (531, 530, 371, 370), (530, 529, 372, 371), (550, 553, 554, 551), (546, 543, 408, 404), (516, 515, 386, 385), (529, 528, 373, 372), (515, 514, 387, 386), (806, 553, 587, 811), (550, 547, 577, 582), (806, 528, 527, 807), (536, 539, 411, 413), (377, 376, 627, 629), (580, 575, 641, 644), (360, 560, 561, 556), (810, 372, 595, 812), (565, 560, 613, 609), (384, 381, 619, 623), (757, 387, 633, 765), (560, 565, 566, 561), (571, 576, 602, 600), (376, 395, 628, 627), (381, 380, 615, 619), (585, 580, 644, 647), (565, 570, 571, 566), (556, 561, 588, 590), (570, 565, 609, 638), (388, 389, 634, 632), (360, 365, 621, 617), (570, 575, 576, 571), (582, 577, 603, 605), (387, 388, 632, 633), (380, 379, 611, 615), (809, 585, 647, 817), (575, 580, 581, 576), (567, 562, 589, 599), (575, 570, 638, 641), (790, 394, 635, 814), (560, 360, 617, 613), (580, 585, 586, 581), (385, 386, 596, 597), (379, 378, 630, 611), (370, 371, 626, 624), (693, 393, 625, 705), (809, 371, 372, 810), (759, 385, 597, 761), (592, 590, 591, 593), (760, 592, 593, 761), (590, 588, 589, 591), (588, 598, 599, 589), (598, 600, 601, 599), (600, 602, 603, 601), (602, 604, 605, 603), (604, 606, 607, 605), (812, 595, 594, 813), (811, 587, 607, 813), (372, 373, 594, 595), (364, 556, 590, 592), (566, 571, 600, 598), (581, 586, 606, 604), (557, 363, 593, 591), (572, 567, 599, 601), (587, 582, 605, 607), (758, 364, 592, 760), (561, 566, 598, 588), (576, 581, 604, 602), (705, 625, 666, 711), (765, 633, 558, 736), (622, 618, 616, 620), (611, 630, 663, 652), (637, 640, 362, 369), (763, 622, 620, 764), (639, 636, 668, 669), (618, 614, 612, 616), (764, 620, 569, 737), (763, 634, 665, 767), (614, 610, 608, 612), (647, 644, 649, 651), (704, 631, 664, 710), (610, 636, 637, 608), (613, 617, 573, 578), (630, 629, 662, 663), (636, 639, 640, 637), (643, 646, 650, 648), (645, 642, 670, 671), (639, 642, 643, 640), (616, 612, 579, 574), (614, 618, 657, 655), (642, 645, 646, 643), (638, 609, 583, 368), (629, 627, 660, 662), (815, 625, 624, 816), (608, 637, 369, 584), (579, 584, 583, 578), (584, 369, 368, 583), (369, 362, 361, 368), (362, 648, 649, 361), (648, 650, 651, 649), (818, 563, 564, 819), (641, 638, 368, 361), (612, 608, 584, 579), (816, 624, 563, 818), (624, 626, 564, 563), (609, 613, 578, 583), (817, 647, 651, 819), (620, 616, 574, 569), (640, 643, 648, 362), (617, 621, 568, 573), (644, 641, 361, 649), (633, 632, 559, 558), (708, 707, 655, 657), (709, 708, 657, 659), (768, 709, 659, 767), (707, 706, 653, 655), (706, 712, 668, 653), (712, 713, 669, 668), (713, 714, 670, 669), (714, 715, 671, 670), (822, 711, 666, 821), (615, 611, 652, 654), (610, 614, 655, 653), (815, 645, 671, 821), (814, 635, 667, 820), (619, 615, 654, 656), (618, 622, 659, 657), (642, 639, 669, 670), (623, 619, 656, 658), (762, 623, 658, 766), (636, 610, 653, 668), (627, 628, 661, 660), (667, 711, 848, 849), (660, 661, 715, 714), (662, 660, 714, 713), (663, 662, 713, 712), (652, 663, 712, 706), (654, 652, 706, 707), (766, 658, 709, 768), (658, 656, 708, 709), (656, 654, 707, 708), (634, 704, 710, 665), (635, 705, 711, 667), (394, 693, 705, 635), (509, 702, 693, 394), (512, 703, 692, 389), (22, 700, 701, 23), (21, 699, 700, 22), (20, 698, 699, 21), (19, 697, 698, 20), (18, 696, 697, 19), (17, 695, 696, 18), (16, 694, 695, 17), (716, 769, 694, 16), (770, 823, 672, 3), (72, 675, 703, 512), (7, 673, 702, 509), (389, 692, 704, 634), (31, 4, 675, 691), (30, 31, 691, 690), (29, 30, 690, 689), (28, 29, 689, 688), (27, 28, 688, 687), (26, 27, 687, 686), (25, 26, 686, 685), (24, 25, 685, 684), (0, 24, 684, 674), (223, 231, 683, 682), (215, 223, 682, 681), (207, 215, 681, 680), (199, 207, 680, 679), (191, 199, 679, 678), (183, 191, 678, 677), (175, 183, 677, 676), (55, 175, 676, 672), (231, 103, 673, 683), (0, 674, 769, 716), (825, 826, 832, 833), (631, 762, 766, 664), (710, 768, 767, 665), (622, 763, 767, 659), (632, 764, 737, 559), (634, 763, 764, 632), (621, 765, 736, 568), (386, 758, 760, 596), (596, 760, 761, 597), (363, 759, 761, 593), (365, 757, 765, 621), (511, 753, 738, 392), (532, 754, 759, 363), (517, 755, 742, 421), (534, 756, 741, 416), (516, 754, 755, 517), (88, 719, 751, 492), (488, 752, 751, 489), (15, 1, 717, 750), (14, 15, 750, 749), (13, 14, 749, 748), (12, 13, 748, 747), (11, 12, 747, 746), (10, 11, 746, 745), (9, 10, 745, 744), (8, 9, 744, 743), (674, 8, 743, 769), (366, 739, 756, 534), (4, 718, 753, 511), (421, 742, 741, 420), (392, 738, 762, 631), (387, 757, 758, 386), (78, 739, 740, 79), (559, 737, 736, 558), (79, 740, 752, 488), (47, 5, 719, 735), (46, 47, 735, 734), (45, 46, 734, 733), (44, 45, 733, 732), (43, 44, 732, 731), (42, 43, 731, 730), (41, 42, 730, 729), (40, 41, 729, 728), (1, 40, 728, 717), (24, 0, 716, 727), (25, 24, 727, 726), (26, 25, 726, 725), (27, 26, 725, 724), (28, 27, 724, 723), (29, 28, 723, 722), (30, 29, 722, 721), (31, 30, 721, 720), (4, 31, 720, 718), (23, 701, 823, 770), (661, 820, 822, 715), (628, 814, 820, 661), (625, 815, 821, 666), (715, 822, 821, 671), (626, 817, 819, 564), (646, 816, 818, 650), (650, 818, 819, 651), (645, 815, 816, 646), (373, 811, 813, 594), (606, 812, 813, 607), (585, 809, 810, 586), (395, 790, 814, 628), (371, 809, 817, 626), (586, 810, 812, 606), (553, 806, 807, 554), (528, 806, 811, 373), (508, 805, 790, 395), (423, 794, 804, 507), (507, 804, 803, 490), (479, 487, 802, 801), (471, 479, 801, 800), (463, 471, 800, 799), (455, 463, 799, 798), (447, 455, 798, 797), (439, 447, 797, 796), (431, 439, 796, 795), (701, 431, 795, 823), (422, 793, 794, 423), (97, 793, 808, 526), (87, 772, 805, 508), (397, 792, 791, 396), (554, 807, 792, 397), (526, 808, 791, 419), (6, 773, 803, 491), (287, 295, 789, 788), (279, 287, 788, 787), (271, 279, 787, 786), (263, 271, 786, 785), (255, 263, 785, 784), (247, 255, 784, 783), (239, 247, 783, 782), (39, 239, 782, 771), (159, 167, 781, 780), (151, 159, 780, 779), (143, 151, 779, 778), (135, 143, 778, 777), (127, 135, 777, 776), (119, 127, 776, 775), (111, 119, 775, 774), (87, 111, 774, 772), (167, 23, 770, 781), (295, 95, 773, 789), (487, 39, 771, 802), (824, 827, 826, 825), (831, 830, 827, 824), (862, 861, 844, 845), (828, 831, 824, 825), (710, 664, 831, 828), (766, 768, 829, 830), (664, 766, 830, 831), (768, 710, 828, 829), (835, 834, 840, 841), (828, 825, 833, 834), (829, 828, 834, 835), (826, 829, 835, 832), (839, 838, 837, 836), (834, 833, 837, 838), (839, 836, 854, 857, 855), (833, 832, 836, 837), (841, 840, 842, 843), (834, 838, 842, 840), (839, 835, 841, 843), (838, 839, 843, 842), (846, 847, 845, 844), (861, 863, 846, 844), (863, 864, 847, 846), (869, 867, 873, 875), (850, 849, 848, 851), (711, 822, 851, 848), (822, 820, 850, 851), (820, 667, 849, 850), (860, 858, 855, 857), (836, 832, 852, 859, 854), (832, 835, 853, 856, 852), (835, 839, 855, 858, 853), (859, 860, 857, 854), (852, 856, 860, 859), (856, 853, 858, 860), (829, 826, 862, 864), (830, 829, 864, 863), (827, 830, 863, 861), (826, 827, 861, 862), (867, 868, 865, 866), (869, 871, 868, 867), (872, 870, 866, 865), (871, 872, 865, 868), (862, 845, 872, 871), (845, 847, 870, 872), (864, 862, 871, 869), (847, 864, 869, 870), (876, 875, 873, 874), (870, 869, 875, 876), (866, 870, 876, 874), (867, 866, 874, 873)])
me_cube.materials.append(mat_material)
me_cube.use_remesh_preserve_volume = False
me_cube.use_remesh_preserve_attributes = False
me_cube.use_mirror_vertex_groups = False
me_cube.update()

# ---- objects
ob_cube = bpy.data.objects.new('Cube', me_cube)
ob_lamp = bpy.data.objects.new('Lamp', light_lamp)
ob_camera = bpy.data.objects.new('Camera', cam_camera)

# ---- transforms, parenting, visibility, modifiers, constraints
ob_cube.location = (0.0, 0.0, 0.0)
ob_cube.scale = (7.973, 7.984, 0.561)
ob_cube.lock_rotations_4d = False
ob_cube.empty_display_type = 'ARROWS'
ob_cube.lineart.crease_threshold = 0.0
ob_lamp.location = (4.076, 1.005, 5.904)
ob_lamp.rotation_euler = (0.6503, 0.05522, 1.866)
ob_lamp.lock_rotations_4d = False
ob_lamp.empty_display_type = 'ARROWS'
ob_lamp.color = (0.0, 0.0, 0.0, 0.0)
ob_lamp.lineart.crease_threshold = 0.0
ob_camera.location = (7.481, -6.508, 5.344)
ob_camera.rotation_euler = (1.109, 0.0, 0.8149)
ob_camera.lock_rotations_4d = False
ob_camera.empty_display_type = 'ARROWS'
ob_camera.color = (0.0, 0.0, 0.0, 0.0)
ob_camera.display_type = 'WIRE'
ob_camera.lineart.crease_threshold = 0.0

# ---- collection membership
col_collection_1.objects.link(ob_cube)
col_collection_1.objects.link(ob_lamp)
col_collection_1.objects.link(ob_camera)

# ---- scene / render settings (as saved in the file)
scene.camera = ob_camera
scene.frame_start = 1; scene.frame_end = 250; scene.frame_set(1)
scene.render.engine = 'BLENDER_EEVEE_NEXT'
scene.render.resolution_percentage = 50
scene.render.dither_intensity = 0.0
scene.cycles.use_denoising = False
scene.cycles.samples = 128
scene.cycles.sampling_pattern = 'TABULATED_SOBOL'
scene.cycles.use_adaptive_sampling = False
scene.cycles.use_light_tree = False
scene.cycles.blur_glossy = 0.0
scene.cycles.sample_clamp_indirect = 0.0
scene.view_settings.view_transform = 'Standard'
bpy.context.view_layer.update()
